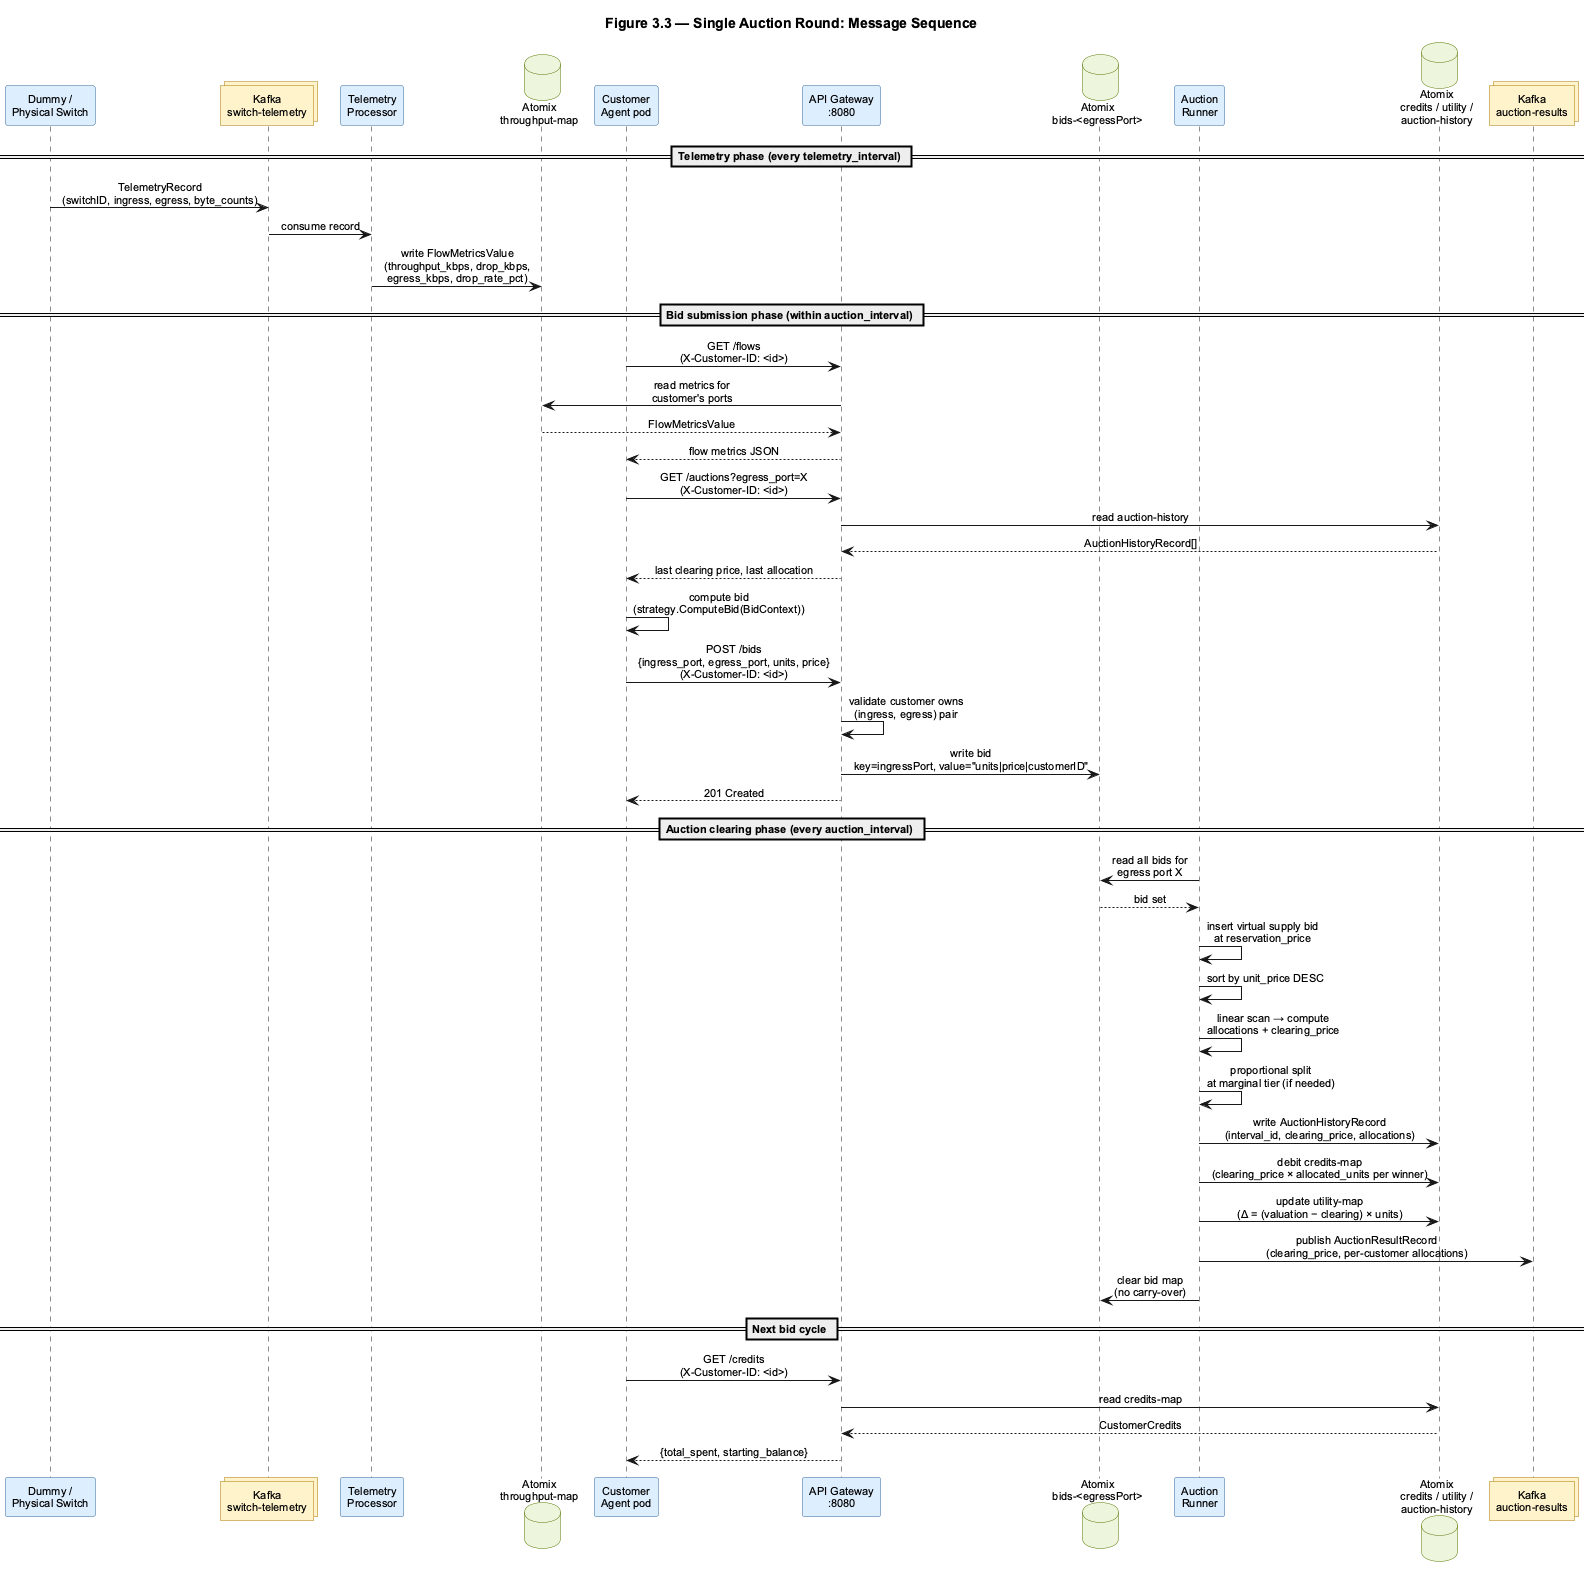

The diagram above was rendered by PlantUML. Its source (embedded in the PNG):
@startuml fig-3-3-auction-sequence
title Figure 3.3 — Single Auction Round: Message Sequence

skinparam backgroundColor white
skinparam defaultFontName Arial
skinparam defaultFontSize 11
skinparam sequenceMessageAlign center
skinparam responseMessageBelowArrow true

skinparam participant {
    BackgroundColor #DDEEFF
    BorderColor #336699
}
skinparam database {
    BackgroundColor #EEF5DD
    BorderColor #557700
}
skinparam collections {
    BackgroundColor #FFF3CC
    BorderColor #AA7700
}

participant "Dummy /\nPhysical Switch" as SW
collections "Kafka\nswitch-telemetry" as KST
participant "Telemetry\nProcessor" as TP
database "Atomix\nthroughput-map" as AMAP
participant "Customer\nAgent pod" as CA
participant "API Gateway\n:8080" as GW
database "Atomix\nbids-<egressPort>" as BMAP
participant "Auction\nRunner" as AR
database "Atomix\ncredits / utility /\nauction-history" as ASTATE
collections "Kafka\nauction-results" as KAR

== Telemetry phase (every telemetry_interval) ==

SW -> KST : TelemetryRecord\n(switchID, ingress, egress, byte_counts)
KST -> TP  : consume record
TP -> AMAP : write FlowMetricsValue\n(throughput_kbps, drop_kbps,\negress_kbps, drop_rate_pct)

== Bid submission phase (within auction_interval) ==

CA -> GW   : GET /flows\n(X-Customer-ID: <id>)
GW -> AMAP : read metrics for\ncustomer's ports
AMAP --> GW : FlowMetricsValue
GW --> CA  : flow metrics JSON

CA -> GW   : GET /auctions?egress_port=X\n(X-Customer-ID: <id>)
GW -> ASTATE : read auction-history
ASTATE --> GW : AuctionHistoryRecord[]
GW --> CA  : last clearing price, last allocation

CA -> CA   : compute bid\n(strategy.ComputeBid(BidContext))

CA -> GW   : POST /bids\n{ingress_port, egress_port, units, price}\n(X-Customer-ID: <id>)
GW -> GW   : validate customer owns\n(ingress, egress) pair
GW -> BMAP : write bid\nkey=ingressPort, value="units|price|customerID"
GW --> CA  : 201 Created

== Auction clearing phase (every auction_interval) ==

AR -> BMAP : read all bids for\negress port X
BMAP --> AR : bid set

AR -> AR   : insert virtual supply bid\nat reservation_price
AR -> AR   : sort by unit_price DESC
AR -> AR   : linear scan → compute\nallocations + clearing_price
AR -> AR   : proportional split\nat marginal tier (if needed)

AR -> ASTATE : write AuctionHistoryRecord\n(interval_id, clearing_price, allocations)
AR -> ASTATE : debit credits-map\n(clearing_price × allocated_units per winner)
AR -> ASTATE : update utility-map\n(Δ = (valuation − clearing) × units)

AR -> KAR  : publish AuctionResultRecord\n(clearing_price, per-customer allocations)

AR -> BMAP : clear bid map\n(no carry-over)

== Next bid cycle ==

CA -> GW   : GET /credits\n(X-Customer-ID: <id>)
GW -> ASTATE : read credits-map
ASTATE --> GW : CustomerCredits
GW --> CA  : {total_spent, starting_balance}

@enduml